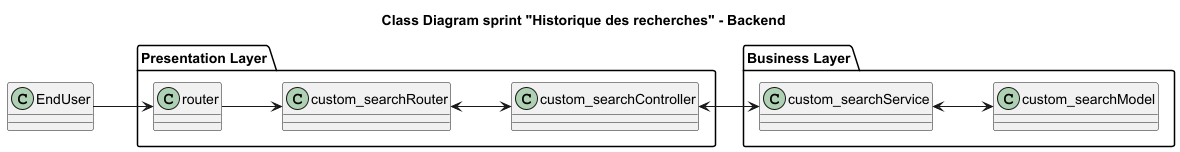

The diagram above was rendered by PlantUML. Its source (embedded in the PNG):
@startuml

title Class Diagram sprint "Historique des recherches" - Backend

left to right direction

package "Presentation Layer" {
    class router
'    class loginRouter
'    class newsRouter
    class custom_searchRouter
'    class user_preferencesRouter
'    class newsController
'    class loginController
    class custom_searchController
'    class user_preferencesController
}

package "Business Layer" {
'    class newsService
'    class loginService
    class custom_searchService
'    class user_preferencesService
'    class loginModel
    class custom_searchModel
'    class user_preferencesModel
'    class links
'    class scraper
'    class filter
'    class jwt
'    class pwdHasher
}

'package "Infrastructure Layer" {
'    class "Input/Output" as io
'    class BasicCrawler
'    class CheerioCrawler
'    class JSONWebToken
'    class bcrypt
'}

EndUser --> router
'router --> newsRouter
'router --> loginRouter
router --> custom_searchRouter
'router --> user_preferencesRouter
'newsRouter <--> newsController
'loginRouter <--> loginController
custom_searchRouter <--> custom_searchController
'user_preferencesRouter <--> user_preferencesController

'newsController <--> newsService
'newsService <--> links
'newsService <--> scraper
'newsService <--> filter
'loginController <--> loginService
'loginService <--> loginModel
'loginService <--> pwdHasher
'loginService <--> jwt
'jwt <--> JSONWebToken
'pwdHasher <--> bcrypt
custom_searchController <--> custom_searchService
custom_searchService <--> custom_searchModel
'user_preferencesController <--> user_preferencesService
'user_preferencesService <--> user_preferencesModel

'links <--> io
'scraper <--> BasicCrawler
'scraper <--> CheerioCrawler

@enduml